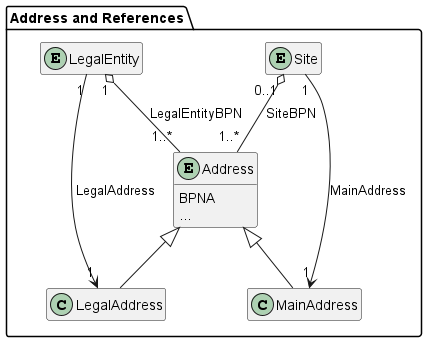

The diagram above was rendered by PlantUML. Its source (embedded in the PNG):
@startuml address-simple

package "Address and References" {
  entity LegalEntity {}
  
  entity Site {}
  
  entity Address {
    BPNA
    ...
  }

  class LegalAddress {}

  class MainAddress {}

  Address "1..*" -u-o "1" LegalEntity : LegalEntityBPN
  Address "1..*" -u-o "0..1" Site: SiteBPN

  LegalEntity "1" --> "1" LegalAddress : LegalAddress
  LegalAddress -u-|> Address

  Site "1" --> "1" MainAddress : MainAddress    
  MainAddress -u-|> Address
}

hide methods
hide LegalAddress members
hide MainAddress members
hide LegalEntity members
hide Site members
@enduml